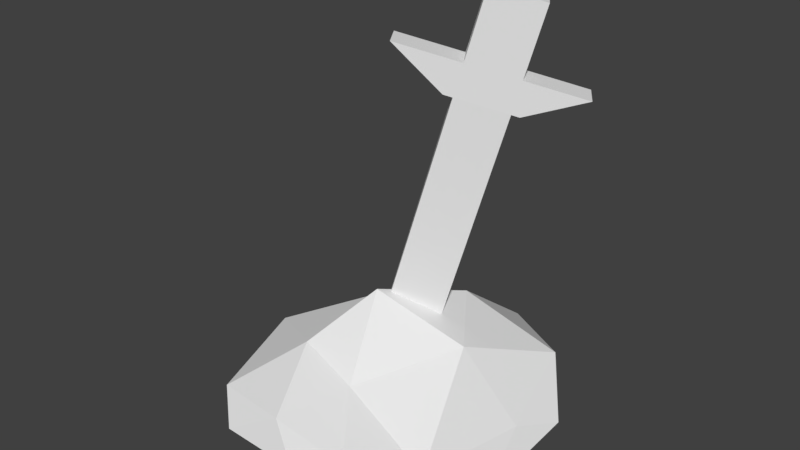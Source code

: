 # Source: Pedang.blend  (saved by Blender 2.78.0; exported with 4.5.12 LTS)
import bpy
from mathutils import Matrix  # noqa: F401  (used for matrix-valued properties, if any)

bpy.ops.wm.read_factory_settings(use_empty=True)
scene = bpy.context.scene
scene.name = 'Scene'

# ---- collections
col_collection_1 = bpy.data.collections.new('Collection 1'); scene.collection.children.link(col_collection_1)

# ---- materials (node trees are filled in below, after node groups)
mat_pedang = bpy.data.materials.new('Pedang')
mat_pedang.alpha_threshold = 0.0
mat_pedang.use_transparent_shadow = False
mat_pedang.roughness = 0.5

# ---- material node trees

# ---- world
world_world = bpy.data.worlds.new('World'); scene.world = world_world
world_world.color = (0.05088, 0.05088, 0.05088)
world_world.use_sun_shadow = False
world_world.sun_shadow_jitter_overblur = 0.0
world_world.cycles.sampling_method = 'MANUAL'

# ---- meshes
me_icosphere = bpy.data.meshes.new('Icosphere')
me_icosphere.from_pydata([(0.6245, 0.3798, 2.328), (0.5297, 0.3173, 1.912), (0.525, 0.5305, 2.328), (0.4302, 0.468, 1.912), (0.3647, 0.2084, 2.413), (0.2699, 0.1458, 1.997), (0.2652, 0.3591, 2.413), (0.1704, 0.2966, 1.997), (0.4857, 0.2883, 1.719), (0.3863, 0.439, 1.719), (0.1265, 0.2675, 1.804), (0.2259, 0.1168, 1.804), (-0.1508, 0.08452, 2.102), (-0.05137, -0.0662, 2.102), (0.0821, 0.2382, 1.819), (0.1816, 0.08753, 1.819), (0.8347, 0.5186, 1.812), (0.7352, 0.6693, 1.812), (0.5249, 0.3141, 1.706), (0.4254, 0.4648, 1.706), (0.1003, 0.08678, 0.1346), (0.04946, 0.1638, 0.1346), (-0.2103, -0.007642, 0.2196), (-0.1595, -0.08468, 0.2196), (0.3004, -0.8867, 0.02572), (-0.621, -0.8679, 0.1179), (-0.5968, 0.2754, 0.07081), (0.1375, 1.002, 0.01674), (0.7285, 0.1365, -0.1101), (-0.1182, -0.1111, 0.6096), (0.78, -0.2352, -0.3435), (0.8243, 0.4511, -0.2167), (0.1034, -1.081, 0.0239), (0.5552, -0.7973, -0.1829), (-0.8232, -0.6798, -0.06462), (-0.4628, -1.009, -0.0358), (-0.5591, 0.6355, -0.1224), (-0.8449, 0.08437, -0.07253), (0.4736, 0.971, -0.2084), (-0.06049, 0.9047, -0.2496), (0.5934, -0.5664, -0.08467), (-0.1476, -0.9336, 0.1433), (-0.815, -0.1954, 0.1747), (-0.3237, 0.6256, 0.1282), (0.6379, 0.6711, 0.09245), (0.01343, -0.5056, 0.1949), (0.4047, 0.03978, 0.3536), (-0.362, -0.4574, 0.3198), (-0.2906, 0.04322, 0.4331), (0.105, 0.465, 0.4224)], [], [(0, 1, 3, 2), (2, 3, 7, 6), (6, 7, 5, 4), (4, 5, 1, 0), (2, 6, 4, 0), (7, 3, 9, 10), (11, 10, 22, 23), (11, 5, 13, 15), (9, 3, 17, 19), (1, 5, 11, 8), (13, 12, 14, 15), (10, 11, 15, 14), (5, 7, 12, 13), (7, 10, 14, 12), (17, 16, 18, 19), (8, 9, 19, 18), (1, 8, 18, 16), (3, 1, 16, 17), (22, 21, 20, 23), (9, 8, 20, 21), (8, 11, 23, 20), (10, 9, 21, 22), (24, 40, 45), (25, 41, 47), (26, 42, 48), (27, 43, 49), (28, 44, 46), (46, 49, 29), (46, 44, 49), (44, 27, 49), (49, 48, 29), (49, 43, 48), (43, 26, 48), (48, 47, 29), (48, 42, 47), (42, 25, 47), (47, 45, 29), (47, 41, 45), (41, 24, 45), (45, 46, 29), (45, 40, 46), (40, 28, 46), (31, 44, 28), (31, 38, 44), (38, 27, 44), (39, 43, 27), (39, 36, 43), (36, 26, 43), (37, 42, 26), (37, 34, 42), (34, 25, 42), (35, 41, 25), (35, 32, 41), (32, 24, 41), (33, 40, 24), (33, 30, 40), (30, 28, 40), (38, 39, 27), (31, 30, 33, 32, 35, 34, 37, 36, 39, 38), (36, 37, 26), (34, 35, 25), (32, 33, 24), (30, 31, 28)])
_uv = me_icosphere.uv_layers.new(name='UVMap')
_uv.uv.foreach_set('vector', [0.5719, 0.8989, 0.6746, 0.835, 0.6556, 0.9352, 0.5648, 0.8831, 0.5648, 0.8831, 0.6556, 0.9352, 0.4892, 0.9352, 0.5919, 0.8713, 0.5919, 0.8713, 0.4892, 0.9352, 0.5082, 0.835, 0.599, 0.8871, 0.599, 0.8871, 0.5082, 0.835, 0.6746, 0.835, 0.5719, 0.8989, 0.5648, 0.8831, 0.5919, 0.8713, 0.599, 0.8871, 0.5719, 0.8989, 0.6842, 0.789, 0.7581, 0.789, 0.7581, 0.8347, 0.6842, 0.8347, 0.3959, 0.9601, 0.2079, 0.972, 0.3016, 0.7439, 0.2996, 0.7481, 0.6842, 0.7018, 0.6842, 0.7476, 0.5929, 0.7476, 0.6716, 0.7018, 0.7581, 0.8347, 0.7581, 0.789, 0.8448, 0.789, 0.7692, 0.8347, 0.7581, 0.7476, 0.6842, 0.7476, 0.6842, 0.7018, 0.7581, 0.7018, 0.5929, 0.7476, 0.5929, 0.789, 0.5018, 0.789, 0.5018, 0.7476, 0.4892, 0.789, 0.4892, 0.7476, 0.5018, 0.7476, 0.5018, 0.789, 0.6842, 0.7476, 0.6842, 0.789, 0.5929, 0.789, 0.5929, 0.7476, 0.6842, 0.789, 0.6842, 0.8347, 0.6716, 0.8347, 0.5929, 0.789, 0.8448, 0.789, 0.8448, 0.7476, 0.9332, 0.7476, 0.9332, 0.789, 0.9443, 0.7476, 0.9443, 0.789, 0.9332, 0.789, 0.9332, 0.7476, 0.7581, 0.7476, 0.7581, 0.7018, 0.7692, 0.7018, 0.8448, 0.7476, 0.7581, 0.789, 0.7581, 0.7476, 0.8448, 0.7476, 0.8448, 0.789, 0.3016, 0.7439, 0.3051, 0.7499, 0.3032, 0.7549, 0.2996, 0.7481, 0.2102, 0.5412, 0.3959, 0.5282, 0.3032, 0.7549, 0.3051, 0.7499, 0.3959, 0.5282, 0.3959, 0.9601, 0.2996, 0.7481, 0.3032, 0.7549, 0.2079, 0.972, 0.2102, 0.5412, 0.3051, 0.7499, 0.3016, 0.7439, 0.8499, 0.3079, 0.8152, 0.3833, 0.7618, 0.2728, 0.8069, 0.1479, 0.8332, 0.2247, 0.7317, 0.2016, 0.6028, 0.09668, 0.6993, 0.1094, 0.6279, 0.2022, 0.5323, 0.4385, 0.503, 0.3486, 0.593, 0.3619, 0.7088, 0.4597, 0.6153, 0.4585, 0.6788, 0.3653, 0.6788, 0.3653, 0.593, 0.3619, 0.6458, 0.2579, 0.6788, 0.3653, 0.6153, 0.4585, 0.593, 0.3619, 0.6153, 0.4585, 0.5323, 0.4385, 0.593, 0.3619, 0.593, 0.3619, 0.5876, 0.2583, 0.6458, 0.2579, 0.593, 0.3619, 0.503, 0.3486, 0.5876, 0.2583, 0.503, 0.3486, 0.483, 0.268, 0.5876, 0.2583, 0.6279, 0.2022, 0.7317, 0.2016, 0.6458, 0.2579, 0.6279, 0.2022, 0.6993, 0.1094, 0.7317, 0.2016, 0.6993, 0.1094, 0.8069, 0.1479, 0.7317, 0.2016, 0.7317, 0.2016, 0.7618, 0.2728, 0.6458, 0.2579, 0.7317, 0.2016, 0.8332, 0.2247, 0.7618, 0.2728, 0.8332, 0.2247, 0.8499, 0.3079, 0.7618, 0.2728, 0.7618, 0.2728, 0.6788, 0.3653, 0.6458, 0.2579, 0.7618, 0.2728, 0.8152, 0.3833, 0.6788, 0.3653, 0.8152, 0.3833, 0.7088, 0.4597, 0.6788, 0.3653, 0.6662, 0.5068, 0.6153, 0.4585, 0.7088, 0.4597, 0.6662, 0.5068, 0.5527, 0.5014, 0.6153, 0.4585, 0.5527, 0.5014, 0.5323, 0.4385, 0.6153, 0.4585, 0.4752, 0.4422, 0.503, 0.3486, 0.5323, 0.4385, 0.4752, 0.4422, 0.4409, 0.3368, 0.503, 0.3486, 0.4409, 0.3368, 0.483, 0.268, 0.503, 0.3486, 0.6588, 0.05538, 0.6993, 0.1094, 0.6028, 0.09668, 0.6588, 0.05538, 0.7929, 0.0928, 0.6993, 0.1094, 0.7929, 0.0928, 0.8069, 0.1479, 0.6993, 0.1094, 0.8512, 0.1578, 0.8332, 0.2247, 0.8069, 0.1479, 0.8512, 0.1578, 0.8774, 0.2639, 0.8332, 0.2247, 0.8774, 0.2639, 0.8499, 0.3079, 0.8332, 0.2247, 0.8625, 0.3709, 0.8152, 0.3833, 0.8499, 0.3079, 0.8625, 0.3709, 0.7898, 0.4667, 0.8152, 0.3833, 0.7898, 0.4667, 0.7088, 0.4597, 0.8152, 0.3833, 0.5527, 0.5014, 0.4752, 0.4422, 0.5323, 0.4385, 0.1801, 0.4334, 0.1252, 0.3073, 0.116, 0.1845, 0.1682, 0.08488, 0.2771, 0.05537, 0.3693, 0.08269, 0.4418, 0.2143, 0.4409, 0.3368, 0.3756, 0.4305, 0.2888, 0.4915, 0.4409, 0.3368, 0.4418, 0.2143, 0.483, 0.268, 0.7929, 0.0928, 0.8512, 0.1578, 0.8069, 0.1479, 0.8774, 0.2639, 0.8625, 0.3709, 0.8499, 0.3079, 0.7898, 0.4667, 0.6662, 0.5068, 0.7088, 0.4597])
me_icosphere.materials.append(mat_pedang)
me_icosphere.use_remesh_preserve_volume = False
me_icosphere.use_remesh_preserve_attributes = False
me_icosphere.use_mirror_vertex_groups = False
me_icosphere.update()

# ---- objects
ob_icosphere = bpy.data.objects.new('Icosphere', me_icosphere)

# ---- transforms, parenting, visibility, modifiers, constraints
ob_icosphere.location = (0.0, 0.0, 0.0)
ob_icosphere.lineart.crease_threshold = 0.0

# ---- collection membership
col_collection_1.objects.link(ob_icosphere)

# ---- scene / render settings (as saved in the file)
scene.frame_start = 1; scene.frame_end = 250; scene.frame_set(1)
scene.render.engine = 'BLENDER_EEVEE_NEXT'
scene.render.resolution_percentage = 50
scene.render.dither_intensity = 0.0
scene.cycles.use_denoising = False
scene.cycles.samples = 128
scene.cycles.sampling_pattern = 'TABULATED_SOBOL'
scene.cycles.light_sampling_threshold = 0.0
scene.cycles.use_adaptive_sampling = False
scene.cycles.use_light_tree = False
scene.cycles.blur_glossy = 0.0
scene.cycles.sample_clamp_indirect = 0.0
scene.view_settings.view_transform = 'Standard'
bpy.context.view_layer.update()

# ---- added for rendering (the .blend has no active camera and no usable light): camera, sun
cam_auto = bpy.data.cameras.new('AutoCamera')
cam_auto.lens = 50.0
cam_auto.sensor_width = 36.0
cam_auto.clip_end = 1000.0
ob_auto_camera = bpy.data.objects.new('AutoCamera', cam_auto)
scene.collection.objects.link(ob_auto_camera)
ob_auto_camera.location = (3.54905, -4.30449, 3.87808)
ob_auto_camera.rotation_euler = (1.09748, -7.21219e-08, 0.694738)
scene.camera = ob_auto_camera
light_auto_sun = bpy.data.lights.new('AutoSun', 'SUN')
light_auto_sun.energy = 3.0
light_auto_sun.angle = 0.0523599
ob_auto_sun = bpy.data.objects.new('AutoSun', light_auto_sun)
scene.collection.objects.link(ob_auto_sun)
ob_auto_sun.rotation_euler = (0.872665, 0.174533, 0.523599)
bpy.context.view_layer.update()
